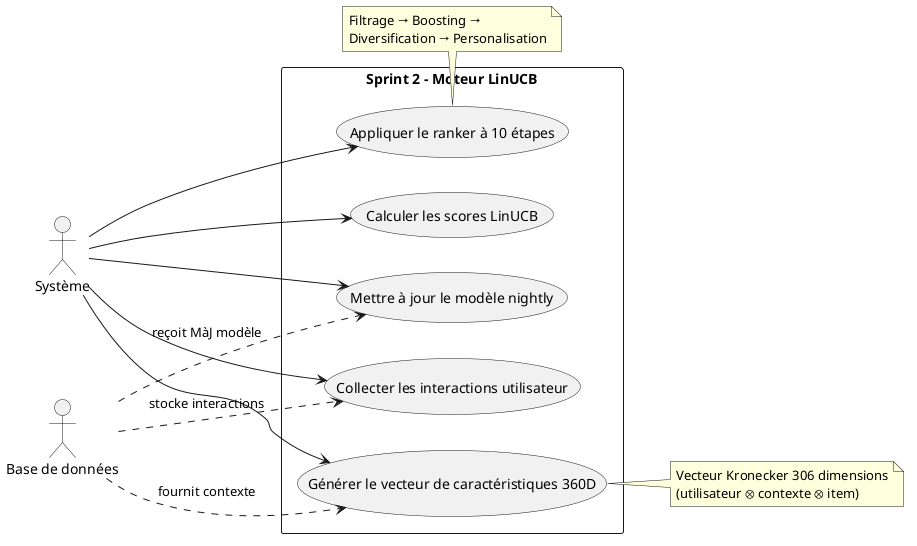

The diagram above was rendered by PlantUML. Its source (embedded in the PNG):
@startuml
left to right direction
skinparam packageStyle rectangle

actor "Système" as System
actor "Base de données" as DB

rectangle "Sprint 2 - Moteur LinUCB" {
  usecase "Collecter les interactions utilisateur" as UC2_1
  usecase "Générer le vecteur de caractéristiques 360D" as UC2_2
  usecase "Calculer les scores LinUCB" as UC2_3
  usecase "Appliquer le ranker à 10 étapes" as UC2_4
  usecase "Mettre à jour le modèle nightly" as UC2_5
}

System --> UC2_1
System --> UC2_2
System --> UC2_3
System --> UC2_4
System --> UC2_5

DB ..> UC2_1 : stocke interactions
DB ..> UC2_2 : fournit contexte
DB ..> UC2_5 : reçoit MàJ modèle

note right of UC2_2
  Vecteur Kronecker 306 dimensions
  (utilisateur ⊗ contexte ⊗ item)
end note

note bottom of UC2_4
  Filtrage → Boosting →
  Diversification → Personalisation
end note

@enduml